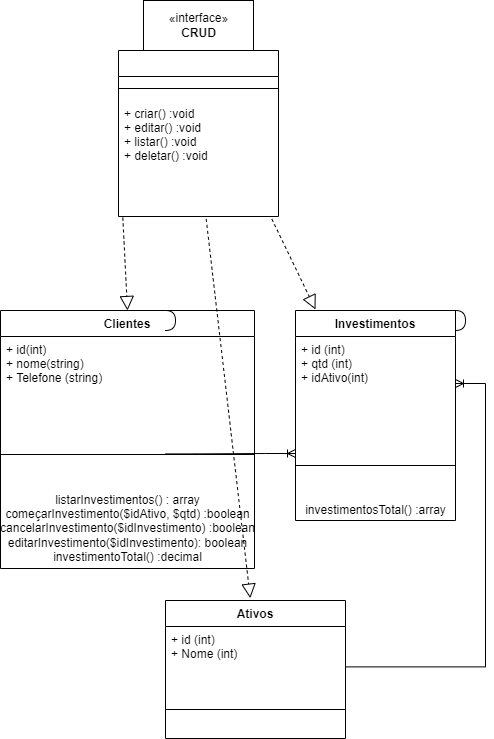

The diagram above was exported from draw.io. Its source (the exported page's mxGraphModel, read from the mxfile embedded in the PNG):
<mxGraphModel dx="1279" dy="702" grid="1" gridSize="10" guides="1" tooltips="1" connect="1" arrows="1" fold="1" page="1" pageScale="1" pageWidth="827" pageHeight="1169" math="0" shadow="0">
  <root>
    <mxCell id="0" />
    <mxCell id="1" parent="0" />
    <mxCell id="fmph6BuS-Tbm_dYlDfG2-10" value="«interface»&lt;br&gt;&lt;b&gt;CRUD&lt;/b&gt;" style="html=1;" vertex="1" parent="1">
      <mxGeometry x="278" y="60" width="110" height="50" as="geometry" />
    </mxCell>
    <mxCell id="fmph6BuS-Tbm_dYlDfG2-11" value="" style="swimlane;fontStyle=1;align=center;verticalAlign=top;childLayout=stackLayout;horizontal=1;startSize=26;horizontalStack=0;resizeParent=1;resizeParentMax=0;resizeLast=0;collapsible=1;marginBottom=0;" vertex="1" parent="1">
      <mxGeometry x="253" y="110" width="160" height="166" as="geometry">
        <mxRectangle x="130" y="110" width="50" height="40" as="alternateBounds" />
      </mxGeometry>
    </mxCell>
    <mxCell id="fmph6BuS-Tbm_dYlDfG2-13" value="" style="line;strokeWidth=1;fillColor=none;align=left;verticalAlign=middle;spacingTop=-1;spacingLeft=3;spacingRight=3;rotatable=0;labelPosition=right;points=[];portConstraint=eastwest;" vertex="1" parent="fmph6BuS-Tbm_dYlDfG2-11">
      <mxGeometry y="26" width="160" height="24" as="geometry" />
    </mxCell>
    <mxCell id="fmph6BuS-Tbm_dYlDfG2-14" value="+ criar() :void&#10;+ editar() :void&#10;+ listar() :void &#10;+ deletar() :void" style="text;strokeColor=none;fillColor=none;align=left;verticalAlign=top;spacingLeft=4;spacingRight=4;overflow=hidden;rotatable=0;points=[[0,0.5],[1,0.5]];portConstraint=eastwest;" vertex="1" parent="fmph6BuS-Tbm_dYlDfG2-11">
      <mxGeometry y="50" width="160" height="116" as="geometry" />
    </mxCell>
    <mxCell id="fmph6BuS-Tbm_dYlDfG2-16" value="Clientes" style="swimlane;fontStyle=1;align=center;verticalAlign=top;childLayout=stackLayout;horizontal=1;startSize=26;horizontalStack=0;resizeParent=1;resizeParentMax=0;resizeLast=0;collapsible=1;marginBottom=0;" vertex="1" parent="1">
      <mxGeometry x="135" y="370" width="254" height="258" as="geometry" />
    </mxCell>
    <mxCell id="fmph6BuS-Tbm_dYlDfG2-17" value="+ id(int)&#10;+ nome(string)&#10;+ Telefone (string)" style="text;strokeColor=none;fillColor=none;align=left;verticalAlign=top;spacingLeft=4;spacingRight=4;overflow=hidden;rotatable=0;points=[[0,0.5],[1,0.5]];portConstraint=eastwest;" vertex="1" parent="fmph6BuS-Tbm_dYlDfG2-16">
      <mxGeometry y="26" width="254" height="84" as="geometry" />
    </mxCell>
    <mxCell id="fmph6BuS-Tbm_dYlDfG2-18" value="" style="line;strokeWidth=1;fillColor=none;align=left;verticalAlign=middle;spacingTop=-1;spacingLeft=3;spacingRight=3;rotatable=0;labelPosition=right;points=[];portConstraint=eastwest;" vertex="1" parent="fmph6BuS-Tbm_dYlDfG2-16">
      <mxGeometry y="110" width="254" height="68" as="geometry" />
    </mxCell>
    <mxCell id="fmph6BuS-Tbm_dYlDfG2-38" value="listarInvestimentos() : array&lt;br&gt;começarInvestimento($idAtivo, $qtd) :boolean&lt;br&gt;cancelarInvestimento($idInvestimento) :boolean&lt;br&gt;editarInvestimento($idInvestimento): boolean&lt;br&gt;investimentoTotal() :decimal" style="text;html=1;align=center;verticalAlign=middle;resizable=0;points=[];autosize=1;strokeColor=none;fillColor=none;" vertex="1" parent="fmph6BuS-Tbm_dYlDfG2-16">
      <mxGeometry y="178" width="254" height="80" as="geometry" />
    </mxCell>
    <mxCell id="fmph6BuS-Tbm_dYlDfG2-20" value="" style="endArrow=block;dashed=1;endFill=0;endSize=12;html=1;rounded=0;exitX=0.027;exitY=1.009;exitDx=0;exitDy=0;exitPerimeter=0;entryX=0.5;entryY=0;entryDx=0;entryDy=0;" edge="1" parent="1" source="fmph6BuS-Tbm_dYlDfG2-14" target="fmph6BuS-Tbm_dYlDfG2-16">
      <mxGeometry width="160" relative="1" as="geometry">
        <mxPoint x="228" y="310" as="sourcePoint" />
        <mxPoint x="388" y="310" as="targetPoint" />
      </mxGeometry>
    </mxCell>
    <mxCell id="fmph6BuS-Tbm_dYlDfG2-21" value="Investimentos" style="swimlane;fontStyle=1;align=center;verticalAlign=top;childLayout=stackLayout;horizontal=1;startSize=26;horizontalStack=0;resizeParent=1;resizeParentMax=0;resizeLast=0;collapsible=1;marginBottom=0;" vertex="1" parent="1">
      <mxGeometry x="430" y="370" width="160" height="210" as="geometry" />
    </mxCell>
    <mxCell id="fmph6BuS-Tbm_dYlDfG2-22" value="+ id (int)&#10;+ qtd (int)&#10;+ idAtivo(int)&#10;&#10;&#10;" style="text;strokeColor=none;fillColor=none;align=left;verticalAlign=top;spacingLeft=4;spacingRight=4;overflow=hidden;rotatable=0;points=[[0,0.5],[1,0.5]];portConstraint=eastwest;" vertex="1" parent="fmph6BuS-Tbm_dYlDfG2-21">
      <mxGeometry y="26" width="160" height="94" as="geometry" />
    </mxCell>
    <mxCell id="fmph6BuS-Tbm_dYlDfG2-23" value="" style="line;strokeWidth=1;fillColor=none;align=left;verticalAlign=middle;spacingTop=-1;spacingLeft=3;spacingRight=3;rotatable=0;labelPosition=right;points=[];portConstraint=eastwest;" vertex="1" parent="fmph6BuS-Tbm_dYlDfG2-21">
      <mxGeometry y="120" width="160" height="70" as="geometry" />
    </mxCell>
    <mxCell id="fmph6BuS-Tbm_dYlDfG2-39" value="investimentosTotal() :array" style="text;html=1;align=center;verticalAlign=middle;resizable=0;points=[];autosize=1;strokeColor=none;fillColor=none;" vertex="1" parent="fmph6BuS-Tbm_dYlDfG2-21">
      <mxGeometry y="190" width="160" height="20" as="geometry" />
    </mxCell>
    <mxCell id="fmph6BuS-Tbm_dYlDfG2-28" value="" style="endArrow=block;dashed=1;endFill=0;endSize=12;html=1;rounded=0;exitX=0.958;exitY=1.021;exitDx=0;exitDy=0;exitPerimeter=0;entryX=0.5;entryY=0;entryDx=0;entryDy=0;" edge="1" parent="1" source="fmph6BuS-Tbm_dYlDfG2-14">
      <mxGeometry width="160" relative="1" as="geometry">
        <mxPoint x="487.31999999999994" y="276.00399999999996" as="sourcePoint" />
        <mxPoint x="450" y="368.96" as="targetPoint" />
      </mxGeometry>
    </mxCell>
    <mxCell id="fmph6BuS-Tbm_dYlDfG2-29" value="" style="shape=requiredInterface;html=1;verticalLabelPosition=bottom;sketch=0;" vertex="1" parent="1">
      <mxGeometry x="300" y="370" width="10" height="20" as="geometry" />
    </mxCell>
    <mxCell id="fmph6BuS-Tbm_dYlDfG2-30" value="" style="shape=requiredInterface;html=1;verticalLabelPosition=bottom;sketch=0;" vertex="1" parent="1">
      <mxGeometry x="590" y="370" width="10" height="20" as="geometry" />
    </mxCell>
    <mxCell id="fmph6BuS-Tbm_dYlDfG2-31" value="Ativos" style="swimlane;fontStyle=1;align=center;verticalAlign=top;childLayout=stackLayout;horizontal=1;startSize=26;horizontalStack=0;resizeParent=1;resizeParentMax=0;resizeLast=0;collapsible=1;marginBottom=0;" vertex="1" parent="1">
      <mxGeometry x="300" y="660" width="180" height="138" as="geometry" />
    </mxCell>
    <mxCell id="fmph6BuS-Tbm_dYlDfG2-32" value="+ id (int)&#10;+ Nome (int)" style="text;strokeColor=none;fillColor=none;align=left;verticalAlign=top;spacingLeft=4;spacingRight=4;overflow=hidden;rotatable=0;points=[[0,0.5],[1,0.5]];portConstraint=eastwest;" vertex="1" parent="fmph6BuS-Tbm_dYlDfG2-31">
      <mxGeometry y="26" width="180" height="54" as="geometry" />
    </mxCell>
    <mxCell id="fmph6BuS-Tbm_dYlDfG2-33" value="" style="line;strokeWidth=1;fillColor=none;align=left;verticalAlign=middle;spacingTop=-1;spacingLeft=3;spacingRight=3;rotatable=0;labelPosition=right;points=[];portConstraint=eastwest;" vertex="1" parent="fmph6BuS-Tbm_dYlDfG2-31">
      <mxGeometry y="80" width="180" height="58" as="geometry" />
    </mxCell>
    <mxCell id="fmph6BuS-Tbm_dYlDfG2-36" value="" style="endArrow=block;dashed=1;endFill=0;endSize=12;html=1;rounded=0;exitX=0.548;exitY=1.021;exitDx=0;exitDy=0;exitPerimeter=0;entryX=0.471;entryY=-0.017;entryDx=0;entryDy=0;entryPerimeter=0;" edge="1" parent="1" source="fmph6BuS-Tbm_dYlDfG2-14" target="fmph6BuS-Tbm_dYlDfG2-31">
      <mxGeometry width="160" relative="1" as="geometry">
        <mxPoint x="367.31999999999994" y="320.00399999999996" as="sourcePoint" />
        <mxPoint x="330" y="412.96" as="targetPoint" />
      </mxGeometry>
    </mxCell>
    <mxCell id="fmph6BuS-Tbm_dYlDfG2-37" value="" style="edgeStyle=entityRelationEdgeStyle;fontSize=12;html=1;endArrow=ERoneToMany;rounded=0;exitX=0.999;exitY=0.748;exitDx=0;exitDy=0;exitPerimeter=0;" edge="1" parent="1" source="fmph6BuS-Tbm_dYlDfG2-32" target="fmph6BuS-Tbm_dYlDfG2-22">
      <mxGeometry width="100" height="100" relative="1" as="geometry">
        <mxPoint x="460" y="610" as="sourcePoint" />
        <mxPoint x="650" y="610" as="targetPoint" />
      </mxGeometry>
    </mxCell>
    <mxCell id="fmph6BuS-Tbm_dYlDfG2-40" value="" style="edgeStyle=entityRelationEdgeStyle;fontSize=12;html=1;endArrow=ERoneToMany;rounded=0;exitX=0.999;exitY=0.748;exitDx=0;exitDy=0;exitPerimeter=0;" edge="1" parent="1">
      <mxGeometry width="100" height="100" relative="1" as="geometry">
        <mxPoint x="300.00000000000017" y="513.3919999999998" as="sourcePoint" />
        <mxPoint x="430" y="513" as="targetPoint" />
      </mxGeometry>
    </mxCell>
  </root>
</mxGraphModel>